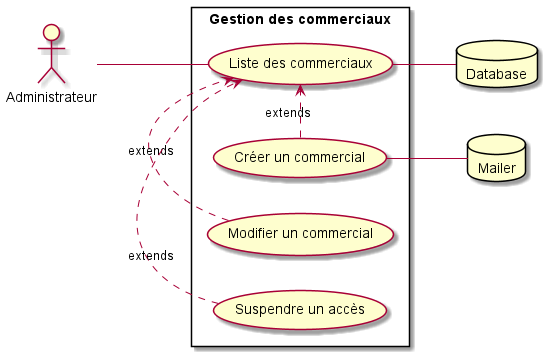

The diagram above was rendered by PlantUML. Its source (embedded in the PNG):
@startuml
left to right direction
skinparam packageStyle rectangle
actor Administrateur
database Database
database Mailer

rectangle "Gestion des commerciaux" {
    Administrateur -- (Liste des commerciaux)
    (Liste des commerciaux) -- Database
    (Créer un commercial) .> (Liste des commerciaux) : extends
    (Modifier un commercial) .> (Liste des commerciaux) : extends
    (Créer un commercial) -- Mailer
    (Suspendre un accès) .> (Liste des commerciaux) : extends
}
@enduml